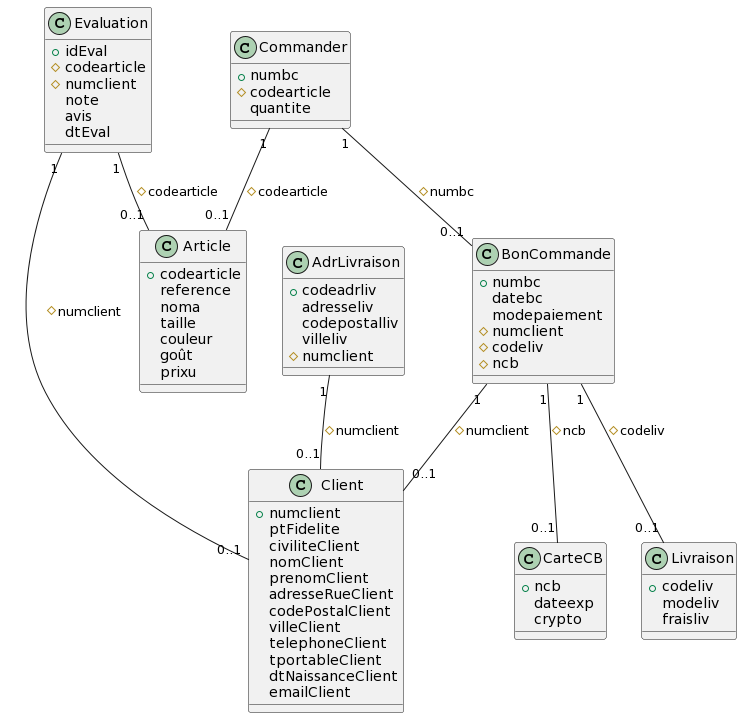

The diagram above was rendered by PlantUML. Its source (embedded in the PNG):
@startuml
class Evaluation {
  +idEval
  #codearticle
  #numclient
  note
  avis
  dtEval
}

class CarteCB {
  +ncb
  dateexp
  crypto
}

class Client {
  +numclient
  ptFidelite
  civiliteClient
  nomClient
  prenomClient
  adresseRueClient
  codePostalClient
  villeClient
  telephoneClient
  tportableClient
  dtNaissanceClient
  emailClient
}

class Article {
  +codearticle
  reference
  noma
  taille
  couleur
  goût
  prixu
}

class AdrLivraison {
  +codeadrliv
  adresseliv
  codepostalliv
  villeliv
  #numclient
}

class Livraison {
  +codeliv
  modeliv
  fraisliv
}

class BonCommande {
  +numbc
  datebc
  modepaiement
  #numclient
  #codeliv
  #ncb
}

class Commander {
  +numbc
  #codearticle
  quantite
}

Evaluation "1" -- "0..1" Article : #codearticle
Evaluation "1" -- "0..1" Client : #numclient
AdrLivraison "1" -- "0..1" Client : #numclient
BonCommande "1" -- "0..1" Client : #numclient
BonCommande "1" -- "0..1" Livraison : #codeliv
BonCommande "1" -- "0..1" CarteCB : #ncb
Commander "1" -- "0..1" BonCommande : #numbc
Commander "1" -- "0..1" Article : #codearticle
@enduml